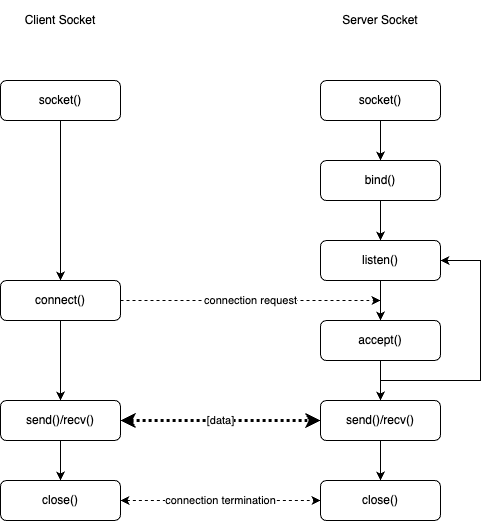

The diagram above was exported from draw.io. Its source (the exported page's mxGraphModel, read from the mxfile embedded in the PNG):
<mxGraphModel dx="1207" dy="723" grid="1" gridSize="10" guides="1" tooltips="1" connect="1" arrows="1" fold="1" page="1" pageScale="1" pageWidth="827" pageHeight="1169" math="0" shadow="0">
  <root>
    <mxCell id="0" />
    <mxCell id="1" parent="0" />
    <mxCell id="7G0vhg01OWpgDsqR151B-11" style="edgeStyle=orthogonalEdgeStyle;rounded=0;orthogonalLoop=1;jettySize=auto;html=1;exitX=0.5;exitY=1;exitDx=0;exitDy=0;" edge="1" parent="1" source="7G0vhg01OWpgDsqR151B-1" target="7G0vhg01OWpgDsqR151B-10">
      <mxGeometry relative="1" as="geometry" />
    </mxCell>
    <mxCell id="7G0vhg01OWpgDsqR151B-1" value="socket()" style="rounded=1;whiteSpace=wrap;html=1;" vertex="1" parent="1">
      <mxGeometry x="80" y="120" width="120" height="40" as="geometry" />
    </mxCell>
    <mxCell id="7G0vhg01OWpgDsqR151B-14" style="edgeStyle=orthogonalEdgeStyle;rounded=0;orthogonalLoop=1;jettySize=auto;html=1;exitX=0.5;exitY=1;exitDx=0;exitDy=0;" edge="1" parent="1" source="7G0vhg01OWpgDsqR151B-2" target="7G0vhg01OWpgDsqR151B-3">
      <mxGeometry relative="1" as="geometry" />
    </mxCell>
    <mxCell id="7G0vhg01OWpgDsqR151B-2" value="socket()" style="rounded=1;whiteSpace=wrap;html=1;" vertex="1" parent="1">
      <mxGeometry x="400" y="120" width="120" height="40" as="geometry" />
    </mxCell>
    <mxCell id="7G0vhg01OWpgDsqR151B-15" style="edgeStyle=orthogonalEdgeStyle;rounded=0;orthogonalLoop=1;jettySize=auto;html=1;exitX=0.5;exitY=1;exitDx=0;exitDy=0;entryX=0.5;entryY=0;entryDx=0;entryDy=0;" edge="1" parent="1" source="7G0vhg01OWpgDsqR151B-3" target="7G0vhg01OWpgDsqR151B-4">
      <mxGeometry relative="1" as="geometry" />
    </mxCell>
    <mxCell id="7G0vhg01OWpgDsqR151B-3" value="bind()" style="rounded=1;whiteSpace=wrap;html=1;" vertex="1" parent="1">
      <mxGeometry x="400" y="200" width="120" height="40" as="geometry" />
    </mxCell>
    <mxCell id="7G0vhg01OWpgDsqR151B-16" style="edgeStyle=orthogonalEdgeStyle;rounded=0;orthogonalLoop=1;jettySize=auto;html=1;exitX=0.5;exitY=1;exitDx=0;exitDy=0;" edge="1" parent="1" source="7G0vhg01OWpgDsqR151B-4" target="7G0vhg01OWpgDsqR151B-5">
      <mxGeometry relative="1" as="geometry" />
    </mxCell>
    <mxCell id="7G0vhg01OWpgDsqR151B-4" value="listen()" style="rounded=1;whiteSpace=wrap;html=1;" vertex="1" parent="1">
      <mxGeometry x="400" y="280" width="120" height="40" as="geometry" />
    </mxCell>
    <mxCell id="7G0vhg01OWpgDsqR151B-17" style="edgeStyle=orthogonalEdgeStyle;rounded=0;orthogonalLoop=1;jettySize=auto;html=1;exitX=0.5;exitY=1;exitDx=0;exitDy=0;entryX=0.5;entryY=0;entryDx=0;entryDy=0;" edge="1" parent="1" source="7G0vhg01OWpgDsqR151B-5" target="7G0vhg01OWpgDsqR151B-6">
      <mxGeometry relative="1" as="geometry" />
    </mxCell>
    <mxCell id="7G0vhg01OWpgDsqR151B-19" style="edgeStyle=orthogonalEdgeStyle;rounded=0;orthogonalLoop=1;jettySize=auto;html=1;exitX=0.5;exitY=1;exitDx=0;exitDy=0;entryX=1;entryY=0.5;entryDx=0;entryDy=0;" edge="1" parent="1" source="7G0vhg01OWpgDsqR151B-5" target="7G0vhg01OWpgDsqR151B-4">
      <mxGeometry relative="1" as="geometry">
        <Array as="points">
          <mxPoint x="460" y="420" />
          <mxPoint x="560" y="420" />
          <mxPoint x="560" y="300" />
        </Array>
      </mxGeometry>
    </mxCell>
    <mxCell id="7G0vhg01OWpgDsqR151B-5" value="accept()" style="rounded=1;whiteSpace=wrap;html=1;" vertex="1" parent="1">
      <mxGeometry x="400" y="360" width="120" height="40" as="geometry" />
    </mxCell>
    <mxCell id="7G0vhg01OWpgDsqR151B-18" style="edgeStyle=orthogonalEdgeStyle;rounded=0;orthogonalLoop=1;jettySize=auto;html=1;exitX=0.5;exitY=1;exitDx=0;exitDy=0;entryX=0.5;entryY=0;entryDx=0;entryDy=0;" edge="1" parent="1" source="7G0vhg01OWpgDsqR151B-6" target="7G0vhg01OWpgDsqR151B-7">
      <mxGeometry relative="1" as="geometry" />
    </mxCell>
    <mxCell id="7G0vhg01OWpgDsqR151B-6" value="send()/recv()" style="rounded=1;whiteSpace=wrap;html=1;" vertex="1" parent="1">
      <mxGeometry x="400" y="440" width="120" height="40" as="geometry" />
    </mxCell>
    <mxCell id="7G0vhg01OWpgDsqR151B-7" value="close()" style="rounded=1;whiteSpace=wrap;html=1;" vertex="1" parent="1">
      <mxGeometry x="400" y="520" width="120" height="40" as="geometry" />
    </mxCell>
    <mxCell id="7G0vhg01OWpgDsqR151B-13" style="edgeStyle=orthogonalEdgeStyle;rounded=0;orthogonalLoop=1;jettySize=auto;html=1;exitX=0.5;exitY=1;exitDx=0;exitDy=0;" edge="1" parent="1" source="7G0vhg01OWpgDsqR151B-8" target="7G0vhg01OWpgDsqR151B-9">
      <mxGeometry relative="1" as="geometry" />
    </mxCell>
    <mxCell id="7G0vhg01OWpgDsqR151B-21" value="[data]" style="edgeStyle=orthogonalEdgeStyle;rounded=1;orthogonalLoop=1;jettySize=auto;html=1;exitX=1;exitY=0.5;exitDx=0;exitDy=0;entryX=0;entryY=0.5;entryDx=0;entryDy=0;dashed=1;startArrow=classic;startFill=1;strokeWidth=3;dashPattern=1 1;" edge="1" parent="1" source="7G0vhg01OWpgDsqR151B-8" target="7G0vhg01OWpgDsqR151B-6">
      <mxGeometry relative="1" as="geometry" />
    </mxCell>
    <mxCell id="7G0vhg01OWpgDsqR151B-8" value="send()/recv()" style="rounded=1;whiteSpace=wrap;html=1;" vertex="1" parent="1">
      <mxGeometry x="80" y="440" width="120" height="40" as="geometry" />
    </mxCell>
    <mxCell id="7G0vhg01OWpgDsqR151B-9" value="close()" style="rounded=1;whiteSpace=wrap;html=1;" vertex="1" parent="1">
      <mxGeometry x="80" y="520" width="120" height="40" as="geometry" />
    </mxCell>
    <mxCell id="7G0vhg01OWpgDsqR151B-12" style="edgeStyle=orthogonalEdgeStyle;rounded=0;orthogonalLoop=1;jettySize=auto;html=1;exitX=0.5;exitY=1;exitDx=0;exitDy=0;" edge="1" parent="1" source="7G0vhg01OWpgDsqR151B-10" target="7G0vhg01OWpgDsqR151B-8">
      <mxGeometry relative="1" as="geometry" />
    </mxCell>
    <mxCell id="7G0vhg01OWpgDsqR151B-20" value="connection request" style="edgeStyle=orthogonalEdgeStyle;rounded=1;orthogonalLoop=1;jettySize=auto;html=1;exitX=1;exitY=0.5;exitDx=0;exitDy=0;dashed=1;" edge="1" parent="1" source="7G0vhg01OWpgDsqR151B-10">
      <mxGeometry relative="1" as="geometry">
        <mxPoint x="460" y="340" as="targetPoint" />
      </mxGeometry>
    </mxCell>
    <mxCell id="7G0vhg01OWpgDsqR151B-10" value="connect()" style="rounded=1;whiteSpace=wrap;html=1;" vertex="1" parent="1">
      <mxGeometry x="80" y="320" width="120" height="40" as="geometry" />
    </mxCell>
    <mxCell id="7G0vhg01OWpgDsqR151B-22" value="connection termination" style="edgeStyle=orthogonalEdgeStyle;rounded=1;orthogonalLoop=1;jettySize=auto;html=1;exitX=1;exitY=0.5;exitDx=0;exitDy=0;entryX=0;entryY=0.5;entryDx=0;entryDy=0;dashed=1;startArrow=classic;startFill=1;strokeWidth=1;" edge="1" parent="1" source="7G0vhg01OWpgDsqR151B-9" target="7G0vhg01OWpgDsqR151B-7">
      <mxGeometry relative="1" as="geometry">
        <mxPoint x="210" y="470" as="sourcePoint" />
        <mxPoint x="410" y="470" as="targetPoint" />
      </mxGeometry>
    </mxCell>
    <mxCell id="7G0vhg01OWpgDsqR151B-23" value="Client Socket" style="text;html=1;strokeColor=none;fillColor=none;align=center;verticalAlign=middle;whiteSpace=wrap;rounded=0;" vertex="1" parent="1">
      <mxGeometry x="80" y="40" width="120" height="40" as="geometry" />
    </mxCell>
    <mxCell id="7G0vhg01OWpgDsqR151B-24" value="Server Socket" style="text;html=1;strokeColor=none;fillColor=none;align=center;verticalAlign=middle;whiteSpace=wrap;rounded=0;" vertex="1" parent="1">
      <mxGeometry x="400" y="40" width="120" height="40" as="geometry" />
    </mxCell>
  </root>
</mxGraphModel>